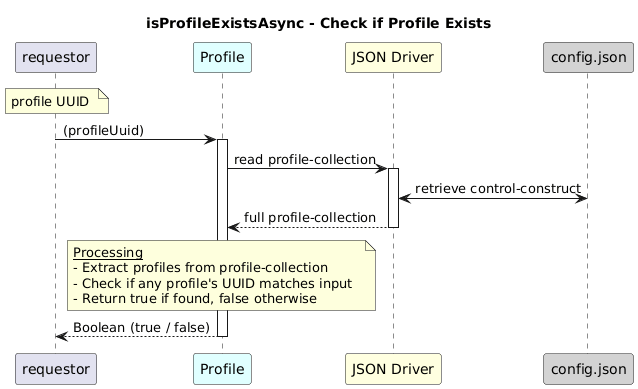

The diagram above was rendered by PlantUML. Its source (embedded in the PNG):
@startuml
skinparam responseMessageBelowArrow true

title
isProfileExistsAsync - Check if Profile Exists
end title

participant "requestor" as requestor
participant "Profile" as profColl #LightCyan
participant "JSON Driver" as jd #LightYellow
participant "config.json" as cfg #LightGrey

note over requestor
               profile UUID 
end note

requestor -> profColl: (profileUuid)
activate profColl

profColl -> jd: read profile-collection
activate jd

jd <-> cfg: retrieve control-construct

jd --> profColl: full profile-collection
deactivate jd

note over profColl
  <u>Processing</u>
  - Extract profiles from profile-collection  
  - Check if any profile's UUID matches input  
  - Return true if found, false otherwise
end note

profColl --> requestor: Boolean (true / false)
deactivate profColl
@enduml